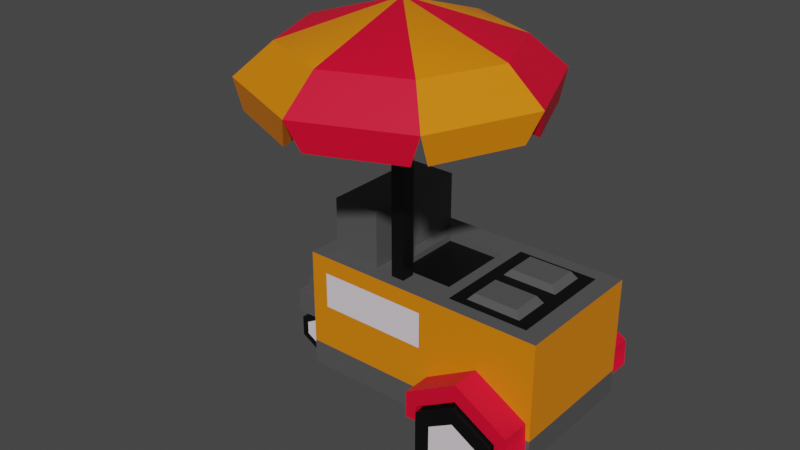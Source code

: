 # Source: hotdog.blend  (saved by Blender 3.6.11; exported with 4.5.12 LTS)
import bpy
from mathutils import Matrix  # noqa: F401  (used for matrix-valued properties, if any)

bpy.ops.wm.read_factory_settings(use_empty=True)
scene = bpy.context.scene
scene.name = 'Scene'

# ---- materials (node trees are filled in below, after node groups)
mat_material_001 = bpy.data.materials.new('Material.001')
mat_material_001.use_transparent_shadow = False
mat_material_002 = bpy.data.materials.new('Material.002')
mat_material_002.use_transparent_shadow = False
mat_material_003 = bpy.data.materials.new('Material.003')
mat_material_003.use_transparent_shadow = False
mat_material_004 = bpy.data.materials.new('Material.004')
mat_material_004.use_transparent_shadow = False
mat_material_005 = bpy.data.materials.new('Material.005')
mat_material_005.use_transparent_shadow = False

# ---- material node trees
mat_material_001.use_nodes = True; mat_material_001.node_tree.nodes.clear()
_N = mat_material_001.node_tree.nodes; _L = mat_material_001.node_tree.links
n0 = _N.new('ShaderNodeBsdfPrincipled'); n0.name = 'Principled BSDF'; n0.location = (10, 300)
n0.distribution = 'GGX'
n0.subsurface_method = 'RANDOM_WALK_SKIN'
n0.inputs[0].default_value = (0.8, 0.2227, 0.0006263, 1.0)
n0.inputs[3].default_value = 1.45
n0.inputs[27].default_value = (0.0, 0.0, 0.0, 1.0)
n0.inputs[28].default_value = 1.0
n1 = _N.new('ShaderNodeOutputMaterial'); n1.name = 'Material Output'; n1.location = (300, 300)
_L.new(n0.outputs[0], n1.inputs[0])
n1.is_active_output = True
mat_material_002.use_nodes = True; mat_material_002.node_tree.nodes.clear()
_N = mat_material_002.node_tree.nodes; _L = mat_material_002.node_tree.links
n0 = _N.new('ShaderNodeBsdfPrincipled'); n0.name = 'Principled BSDF'; n0.location = (10, 300)
n0.distribution = 'GGX'
n0.subsurface_method = 'RANDOM_WALK_SKIN'
n0.inputs[0].default_value = (0.08714, 0.08714, 0.08714, 1.0)
n0.inputs[3].default_value = 1.45
n0.inputs[27].default_value = (0.0, 0.0, 0.0, 1.0)
n0.inputs[28].default_value = 1.0
n1 = _N.new('ShaderNodeOutputMaterial'); n1.name = 'Material Output'; n1.location = (300, 300)
_L.new(n0.outputs[0], n1.inputs[0])
n1.is_active_output = True
mat_material_003.use_nodes = True; mat_material_003.node_tree.nodes.clear()
_N = mat_material_003.node_tree.nodes; _L = mat_material_003.node_tree.links
n0 = _N.new('ShaderNodeBsdfPrincipled'); n0.name = 'Principled BSDF'; n0.location = (10, 300)
n0.distribution = 'GGX'
n0.subsurface_method = 'RANDOM_WALK_SKIN'
n0.inputs[0].default_value = (0.0, 0.0, 0.0, 1.0)
n0.inputs[3].default_value = 1.45
n0.inputs[27].default_value = (0.0, 0.0, 0.0, 1.0)
n0.inputs[28].default_value = 1.0
n1 = _N.new('ShaderNodeOutputMaterial'); n1.name = 'Material Output'; n1.location = (300, 300)
_L.new(n0.outputs[0], n1.inputs[0])
n1.is_active_output = True
mat_material_004.use_nodes = True; mat_material_004.node_tree.nodes.clear()
_N = mat_material_004.node_tree.nodes; _L = mat_material_004.node_tree.links
n0 = _N.new('ShaderNodeBsdfPrincipled'); n0.name = 'Principled BSDF'; n0.location = (10, 300)
n0.distribution = 'GGX'
n0.subsurface_method = 'RANDOM_WALK_SKIN'
n0.inputs[0].default_value = (0.8, 0.7334, 0.783, 1.0)
n0.inputs[3].default_value = 1.45
n0.inputs[27].default_value = (0.0, 0.0, 0.0, 1.0)
n0.inputs[28].default_value = 1.0
n1 = _N.new('ShaderNodeOutputMaterial'); n1.name = 'Material Output'; n1.location = (300, 300)
_L.new(n0.outputs[0], n1.inputs[0])
n1.is_active_output = True
mat_material_005.use_nodes = True; mat_material_005.node_tree.nodes.clear()
_N = mat_material_005.node_tree.nodes; _L = mat_material_005.node_tree.links
n0 = _N.new('ShaderNodeBsdfPrincipled'); n0.name = 'Principled BSDF'; n0.location = (10, 300)
n0.distribution = 'GGX'
n0.subsurface_method = 'RANDOM_WALK_SKIN'
n0.inputs[0].default_value = (0.8, 0.0, 0.02815, 1.0)
n0.inputs[3].default_value = 1.45
n0.inputs[27].default_value = (0.0, 0.0, 0.0, 1.0)
n0.inputs[28].default_value = 1.0
n1 = _N.new('ShaderNodeOutputMaterial'); n1.name = 'Material Output'; n1.location = (300, 300)
_L.new(n0.outputs[0], n1.inputs[0])
n1.is_active_output = True

# ---- world
world_world = bpy.data.worlds.new('World'); scene.world = world_world
world_world.use_nodes = True; world_world.node_tree.nodes.clear()
_N = world_world.node_tree.nodes; _L = world_world.node_tree.links
n0 = _N.new('ShaderNodeOutputWorld'); n0.name = 'World Output'; n0.location = (300, 300)
n1 = _N.new('ShaderNodeBackground'); n1.name = 'Background'; n1.location = (10, 300)
n1.inputs[0].default_value = (0.05088, 0.05088, 0.05088, 1.0)
_L.new(n1.outputs[0], n0.inputs[0])
n0.is_active_output = True
world_world.color = (0.05088, 0.05088, 0.05088)
world_world.use_sun_shadow = False
world_world.sun_shadow_jitter_overblur = 0.0

# ---- meshes
me_mesh = bpy.data.meshes.new('Mesh')
me_mesh.from_pydata([(0.3774, 33.19, 11.65), (3.151, 33.19, 11.65), (0.3774, 81.79, 11.65), (3.151, 81.79, 11.65), (0.3774, 81.79, 8.881), (3.151, 81.79, 8.881), (0.3774, 33.19, 8.881), (3.151, 33.19, 8.881), (21.73, 72.43, -9.703), (1.764, 72.43, -17.98), (-18.21, 72.43, -9.703), (-26.48, 72.43, 10.27), (-18.21, 72.43, 30.24), (1.764, 72.43, 38.51), (21.73, 72.43, 30.24), (30.01, 72.43, 10.27), (16.74, 78.51, -4.703), (1.764, 78.51, -10.9), (-13.21, 78.51, -4.703), (-19.41, 78.51, 10.27), (-13.21, 78.51, 25.24), (1.764, 78.51, 31.44), (16.74, 78.51, 25.24), (22.94, 78.51, 10.27), (1.764, 81.56, 10.27), (1.764, 85.38, 10.27), (-13.36, 72.43, -4.853), (1.764, 72.43, -11.12), (16.89, 72.43, -4.853), (23.15, 72.43, 10.27), (16.89, 72.43, 25.39), (1.764, 72.43, 31.65), (-13.36, 72.43, 25.39), (-19.62, 72.43, 10.27), (19.74, 66.9, -9.531), (3.761, 66.9, -16.15), (16.48, 66.9, -7.139), (4.708, 66.9, -12.02), (28.18, 66.9, 8.271), (21.56, 66.9, -7.706), (24.05, 66.9, 7.325), (19.17, 66.9, -4.448), (21.56, 66.9, 28.24), (28.18, 66.9, 12.27), (19.17, 66.9, 24.98), (24.05, 66.9, 13.21), (3.761, 66.9, 36.69), (19.74, 66.9, 30.07), (4.708, 66.9, 32.55), (16.48, 66.9, 27.67), (-16.21, 66.9, 30.07), (-0.2327, 66.9, 36.69), (-12.95, 66.9, 27.67), (-1.179, 66.9, 32.55), (-24.65, 66.9, 12.27), (-18.04, 66.9, 28.24), (-20.52, 66.9, 13.21), (-15.64, 66.9, 24.98), (-18.04, 66.9, -7.706), (-24.65, 66.9, 8.271), (-15.64, 66.9, -4.448), (-20.52, 66.9, 7.325), (-0.2327, 66.9, -16.15), (-16.21, 66.9, -9.531), (-1.179, 66.9, -12.02), (-12.95, 66.9, -7.139), (-17.22, 8.303, 14.18), (33.51, 8.303, 14.18), (-17.22, 33.19, 14.18), (33.51, 33.19, 14.18), (-17.22, 33.19, -14.18), (33.51, 33.19, -14.18), (-17.22, 8.303, -14.18), (33.51, 8.303, -14.18), (-17.22, 13.4, -14.18), (-17.22, 13.4, 14.18), (-23.33, 8.303, -2.359), (-23.33, 8.303, 2.361), (-23.33, 13.4, 2.361), (-23.33, 13.4, -2.359), (-33.51, 8.303, -2.359), (-33.51, 8.303, 2.361), (-33.51, 13.4, 2.361), (-33.51, 13.4, -2.359), (-28.02, 13.4, -1.597), (-31.1, 13.4, -1.597), (-31.1, 13.4, 1.599), (-28.02, 13.4, 1.599), (-28.02, 17.08, -1.597), (-31.1, 17.08, -1.597), (-31.1, 17.08, 1.599), (-28.02, 17.08, 1.599), (33.51, 13.4, 14.18), (33.51, 13.4, -14.18), (-13.39, 33.19, -11.26), (29.69, 33.19, -11.26), (-13.39, 33.19, 11.26), (29.69, 33.19, 11.26), (13.23, 33.19, 14.18), (13.23, 33.19, 11.26), (13.23, 33.19, -11.26), (13.23, 33.19, -14.18), (13.23, 13.4, -14.18), (13.23, 8.303, -14.18), (13.23, 8.303, 14.18), (13.23, 13.4, 14.18), (-3.578, 33.19, 11.26), (-3.578, 33.19, -11.26), (-13.39, 44.71, -11.26), (-3.578, 44.71, -11.26), (-13.39, 44.71, 11.26), (-3.578, 44.71, 11.26), (-1.216, 33.19, -8.091), (10.87, 33.19, -8.091), (-1.216, 33.19, 8.093), (10.87, 33.19, 8.093), (13.23, 33.19, 0.001404), (29.69, 33.19, 0.001404), (15.88, 33.19, 1.817), (27.03, 33.19, 1.817), (15.88, 33.19, 9.441), (27.03, 33.19, 9.441), (15.88, 33.19, -9.439), (27.03, 33.19, -9.439), (15.88, 33.19, -1.815), (27.03, 33.19, -1.815), (17.05, 34.53, -8.739), (25.87, 34.53, -8.739), (17.05, 34.53, -2.514), (25.87, 34.53, -2.514), (17.05, 34.53, 2.517), (25.87, 34.53, 2.517), (17.05, 34.53, 8.742), (25.87, 34.53, 8.742), (-1.216, 31.94, -8.091), (10.87, 31.94, -8.091), (-1.216, 31.94, 8.093), (10.87, 31.94, 8.093), (-13.79, 22.34, 14.18), (-13.79, 29.73, 14.18), (8.847, 22.34, 14.18), (8.847, 29.73, 14.18), (-33.46, 6.289, -1.596), (-33.46, 1.788, -1.596), (-29.56, -0.4625, -1.596), (-25.66, 1.788, -1.596), (-25.66, 6.289, -1.596), (-29.56, 8.539, -1.596), (-33.46, 6.289, 1.599), (-33.46, 1.788, 1.599), (-29.56, -0.4625, 1.599), (-25.66, 1.788, 1.599), (-25.66, 6.289, 1.599), (-29.56, 8.539, 1.599), (-32.0, 5.446, -1.596), (-32.0, 2.631, -1.596), (-29.56, 4.038, -1.596), (-29.56, 1.223, -1.596), (-27.12, 2.631, -1.596), (-27.12, 5.446, -1.596), (-29.56, 6.853, -1.596), (-32.0, 5.446, 1.599), (-32.0, 2.631, 1.599), (-29.56, 4.038, 1.599), (-29.56, 1.223, 1.599), (-27.12, 2.631, 1.599), (-27.12, 5.446, 1.599), (-29.56, 6.853, 1.599), (13.54, 14.07, 14.18), (13.54, 4.69, 14.18), (21.66, 0.0, 14.18), (29.78, 4.69, 14.18), (29.78, 14.07, 14.18), (21.66, 18.76, 14.18), (13.54, 14.07, 20.84), (13.54, 4.69, 20.84), (21.66, 0.0, 20.84), (29.78, 4.69, 20.84), (29.78, 14.07, 20.84), (21.66, 18.76, 20.84), (16.58, 12.31, 14.18), (16.58, 6.447, 14.18), (21.66, 9.38, 14.18), (21.66, 3.514, 14.18), (26.74, 6.447, 14.18), (26.74, 12.31, 14.18), (21.66, 15.25, 14.18), (16.58, 12.31, 20.84), (16.58, 6.447, 20.84), (21.66, 9.38, 20.84), (21.66, 3.514, 20.84), (26.74, 6.447, 20.84), (26.74, 12.31, 20.84), (21.66, 15.25, 20.84), (32.79, 11.48, 13.46), (21.66, 23.16, 13.46), (32.79, 11.48, 20.12), (21.66, 23.16, 20.12), (30.24, 11.48, 20.12), (21.66, 19.65, 20.12), (21.66, 19.65, 13.46), (30.24, 11.48, 13.46), (30.24, 14.68, 13.46), (30.24, 14.68, 20.12), (32.52, 16.88, 20.12), (32.52, 16.88, 13.46), (10.8, 11.48, 13.46), (10.8, 11.48, 20.12), (13.08, 11.48, 20.12), (13.08, 11.48, 13.46), (13.08, 14.68, 13.46), (13.08, 14.68, 20.12), (10.8, 16.88, 20.12), (10.8, 16.88, 13.46), (32.79, 11.48, -13.46), (21.66, 23.16, -13.46), (32.79, 11.48, -20.12), (21.66, 23.16, -20.12), (30.24, 11.48, -20.12), (21.66, 19.65, -20.12), (21.66, 19.65, -13.46), (30.24, 11.48, -13.46), (30.24, 14.68, -13.46), (30.24, 14.68, -20.12), (32.52, 16.88, -20.12), (32.52, 16.88, -13.46), (10.8, 11.48, -13.46), (10.8, 11.48, -20.12), (13.08, 11.48, -20.12), (13.08, 11.48, -13.46), (13.08, 14.68, -13.46), (13.08, 14.68, -20.12), (10.8, 16.88, -20.12), (10.8, 16.88, -13.46), (13.54, 14.07, -14.18), (13.54, 4.69, -14.18), (21.66, 0.0, -14.18), (29.78, 4.69, -14.18), (29.78, 14.07, -14.18), (21.66, 18.76, -14.18), (13.54, 14.07, -20.84), (13.54, 4.69, -20.84), (21.66, 0.0, -20.84), (29.78, 4.69, -20.84), (29.78, 14.07, -20.84), (21.66, 18.76, -20.84), (16.58, 12.31, -14.18), (16.58, 6.447, -14.18), (21.66, 9.38, -14.18), (21.66, 3.514, -14.18), (26.74, 6.447, -14.18), (26.74, 12.31, -14.18), (21.66, 15.25, -14.18), (16.58, 12.31, -20.84), (16.58, 6.447, -20.84), (21.66, 9.38, -20.84), (21.66, 3.514, -20.84), (26.74, 6.447, -20.84), (26.74, 12.31, -20.84), (21.66, 15.25, -20.84)], [], [(0, 1, 3, 2), (4, 5, 7, 6), (1, 7, 5, 3), (6, 0, 2, 4), (8, 9, 17, 16), (9, 10, 18, 17), (10, 11, 19, 18), (11, 12, 20, 19), (12, 13, 21, 20), (13, 14, 22, 21), (14, 15, 23, 22), (15, 8, 16, 23), (26, 27, 24, 33), (32, 33, 24, 31), (30, 31, 24, 29), (28, 29, 24, 27), (16, 17, 25), (17, 18, 25), (18, 19, 25), (19, 20, 25), (20, 21, 25), (21, 22, 25), (22, 23, 25), (23, 16, 25), (63, 62, 64, 65), (35, 34, 36, 37), (39, 38, 40, 41), (43, 42, 44, 45), (47, 46, 48, 49), (51, 50, 52, 53), (55, 54, 56, 57), (59, 58, 60, 61), (9, 8, 34, 35), (8, 28, 36, 34), (28, 27, 37, 36), (27, 9, 35, 37), (8, 15, 38, 39), (15, 29, 40, 38), (29, 28, 41, 40), (28, 8, 39, 41), (15, 14, 42, 43), (14, 30, 44, 42), (30, 29, 45, 44), (29, 15, 43, 45), (14, 13, 46, 47), (13, 31, 48, 46), (31, 30, 49, 48), (30, 14, 47, 49), (13, 12, 50, 51), (12, 32, 52, 50), (32, 31, 53, 52), (31, 13, 51, 53), (12, 11, 54, 55), (11, 33, 56, 54), (33, 32, 57, 56), (32, 12, 55, 57), (11, 10, 58, 59), (10, 26, 60, 58), (26, 33, 61, 60), (33, 11, 59, 61), (10, 9, 62, 63), (9, 27, 64, 62), (27, 26, 65, 64), (26, 10, 63, 65), (139, 138, 140, 141), (109, 108, 110, 111), (74, 70, 101, 102), (66, 72, 103, 104), (92, 93, 71, 69), (70, 74, 75, 68), (82, 83, 80, 81), (76, 72, 66, 77), (66, 75, 78, 77), (74, 79, 78, 75), (74, 72, 76, 79), (80, 76, 77, 81), (77, 78, 82, 81), (88, 89, 90, 91), (79, 76, 80, 83), (79, 83, 85, 84), (83, 82, 86, 85), (82, 78, 87, 86), (78, 79, 84, 87), (84, 85, 89, 88), (85, 86, 90, 89), (86, 87, 91, 90), (87, 84, 88, 91), (75, 66, 104, 105), (73, 93, 92, 67), (72, 74, 102, 103), (70, 94, 107, 100, 101), (70, 68, 96, 94), (106, 98, 99), (117, 71, 95), (98, 69, 97, 99), (127, 126, 128, 129), (71, 101, 100, 95), (102, 101, 71, 93), (103, 102, 93, 73), (104, 103, 73, 67), (105, 104, 67, 92), (98, 105, 92, 69), (135, 134, 136, 137), (107, 94, 108, 109), (94, 96, 110, 108), (96, 106, 111, 110), (106, 107, 109, 111), (100, 107, 112, 113), (107, 106, 114, 112), (106, 99, 115, 114), (115, 116, 113), (131, 130, 132, 133), (117, 116, 118, 119), (116, 99, 120, 118), (99, 97, 121, 120), (97, 117, 119, 121), (95, 100, 122, 123), (100, 116, 124, 122), (116, 117, 125, 124), (117, 95, 123, 125), (123, 122, 126, 127), (122, 124, 128, 126), (124, 125, 129, 128), (125, 123, 127, 129), (119, 118, 130, 131), (118, 120, 132, 130), (120, 121, 133, 132), (121, 119, 131, 133), (113, 112, 134, 135), (112, 114, 136, 134), (114, 115, 137, 136), (115, 113, 135, 137), (99, 116, 115), (113, 116, 100), (69, 117, 97), (69, 71, 117), (138, 75, 105, 140), (68, 75, 138, 139), (105, 98, 141, 140), (139, 141, 98, 68), (106, 96, 68), (106, 68, 98), (142, 143, 149, 148), (143, 144, 150, 149), (144, 145, 151, 150), (145, 146, 152, 151), (146, 147, 153, 152), (147, 142, 148, 153), (155, 154, 156), (157, 155, 156), (158, 157, 156), (159, 158, 156), (160, 159, 156), (154, 160, 156), (161, 162, 163), (162, 164, 163), (164, 165, 163), (165, 166, 163), (166, 167, 163), (167, 161, 163), (143, 142, 154, 155), (144, 143, 155, 157), (145, 144, 157, 158), (146, 145, 158, 159), (147, 146, 159, 160), (142, 147, 160, 154), (148, 149, 162, 161), (149, 150, 164, 162), (150, 151, 165, 164), (151, 152, 166, 165), (152, 153, 167, 166), (153, 148, 161, 167), (168, 169, 175, 174), (169, 170, 176, 175), (170, 171, 177, 176), (171, 172, 178, 177), (172, 173, 179, 178), (173, 168, 174, 179), (181, 180, 182), (183, 181, 182), (184, 183, 182), (185, 184, 182), (186, 185, 182), (180, 186, 182), (187, 188, 189), (188, 190, 189), (190, 191, 189), (191, 192, 189), (192, 193, 189), (193, 187, 189), (169, 168, 180, 181), (170, 169, 181, 183), (171, 170, 183, 184), (172, 171, 184, 185), (173, 172, 185, 186), (168, 173, 186, 180), (174, 175, 188, 187), (175, 176, 190, 188), (176, 177, 191, 190), (177, 178, 192, 191), (178, 179, 193, 192), (179, 174, 187, 193), (205, 204, 196, 194), (204, 203, 198, 196), (203, 202, 201, 198), (196, 198, 201, 194), (203, 199, 200, 202), (197, 199, 203, 204), (195, 197, 204, 205), (213, 206, 207, 212), (212, 207, 208, 211), (211, 208, 209, 210), (207, 206, 209, 208), (211, 210, 200, 199), (197, 212, 211, 199), (195, 213, 212, 197), (225, 214, 216, 224), (224, 216, 218, 223), (223, 218, 221, 222), (216, 214, 221, 218), (223, 222, 220, 219), (217, 224, 223, 219), (215, 225, 224, 217), (233, 232, 227, 226), (232, 231, 228, 227), (231, 230, 229, 228), (227, 228, 229, 226), (231, 219, 220, 230), (217, 219, 231, 232), (215, 217, 232, 233), (234, 240, 241, 235), (235, 241, 242, 236), (236, 242, 243, 237), (237, 243, 244, 238), (238, 244, 245, 239), (239, 245, 240, 234), (247, 248, 246), (249, 248, 247), (250, 248, 249), (251, 248, 250), (252, 248, 251), (246, 248, 252), (253, 255, 254), (254, 255, 256), (256, 255, 257), (257, 255, 258), (258, 255, 259), (259, 255, 253), (235, 247, 246, 234), (236, 249, 247, 235), (237, 250, 249, 236), (238, 251, 250, 237), (239, 252, 251, 238), (234, 246, 252, 239), (240, 253, 254, 241), (241, 254, 256, 242), (242, 256, 257, 243), (243, 257, 258, 244), (244, 258, 259, 245), (245, 259, 253, 240)])
me_mesh.polygons.foreach_set('use_smooth', [True] * 260)
me_mesh.polygons.foreach_set('material_index', [2, 2, 2, 2, 0, 4, 0, 4, 0, 4, 0, 4, 2, 2, 2, 2, 0, 4, 0, 4, 0, 4, 0, 4, 4, 0, 4, 0, 4, 0, 4, 0, 0, 0, 0, 0, 4, 4, 4, 4, 0, 0, 0, 0, 4, 4, 4, 4, 0, 0, 0, 0, 4, 4, 4, 4, 0, 0, 0, 0, 4, 4, 4, 4, 3, 1, 0, 1, 0, 0, 1, 1, 1, 1, 1, 1, 1, 1, 1, 1, 1, 1, 1, 1, 1, 1, 1, 1, 1, 1, 1, 1, 1, 1, 1, 1, 1, 0, 1, 1, 1, 0, 2, 1, 1, 1, 1, 1, 1, 1, 1, 1, 2, 2, 2, 2, 2, 2, 2, 2, 1, 1, 1, 1, 1, 1, 1, 1, 1, 1, 1, 1, 1, 1, 1, 1, 0, 0, 0, 0, 1, 1, 2, 2, 2, 2, 2, 2, 3, 3, 3, 3, 3, 3, 3, 3, 3, 3, 3, 3, 2, 2, 2, 2, 2, 2, 2, 2, 2, 2, 2, 2, 2, 2, 2, 2, 2, 2, 2, 2, 2, 2, 2, 2, 3, 3, 3, 3, 3, 3, 2, 2, 2, 2, 2, 2, 2, 2, 2, 2, 2, 2, 4, 4, 4, 4, 4, 4, 4, 4, 4, 4, 4, 4, 4, 4, 4, 4, 4, 4, 4, 4, 4, 4, 4, 4, 4, 4, 4, 4, 2, 2, 2, 2, 2, 2, 2, 2, 2, 2, 2, 2, 3, 3, 3, 3, 3, 3, 2, 2, 2, 2, 2, 2, 2, 2, 2, 2, 2, 2])
_k = set([(0, 2), (1, 3), (4, 6), (5, 7), (8, 9), (8, 15), (8, 16), (8, 28), (8, 34), (8, 39), (9, 10), (9, 17), (9, 27), (9, 35), (9, 62), (10, 11), (10, 18), (10, 26), (10, 58), (10, 63), (11, 12), (11, 19), (11, 33), (11, 54), (11, 59), (12, 13), (12, 20), (12, 32), (12, 50), (12, 55), (13, 14), (13, 21), (13, 31), (13, 46), (13, 51), (14, 15), (14, 22), (14, 30), (14, 42), (14, 47), (15, 23), (15, 29), (15, 38), (15, 43), (16, 17), (16, 23), (17, 18), (18, 19), (19, 20), (20, 21), (21, 22), (22, 23), (26, 27), (26, 33), (26, 60), (26, 65), (27, 28), (27, 37), (27, 64), (28, 29), (28, 36), (28, 41), (29, 30), (29, 40), (29, 45), (30, 31), (30, 44), (30, 49), (31, 32), (31, 48), (31, 53), (32, 33), (32, 52), (32, 57), (33, 56), (33, 61), (34, 35), (34, 36), (35, 37), (36, 37), (38, 39), (38, 40), (39, 41), (40, 41), (42, 43), (42, 44), (43, 45), (44, 45), (46, 47), (46, 48), (47, 49), (48, 49), (50, 51), (50, 52), (51, 53), (52, 53), (54, 55), (54, 56), (55, 57), (56, 57), (58, 59), (58, 60), (59, 61), (60, 61), (62, 63), (62, 64), (63, 65), (64, 65), (66, 75), (66, 77), (66, 104), (67, 73), (67, 92), (67, 104), (68, 70), (68, 75), (68, 98), (69, 71), (69, 92), (69, 98), (70, 74), (70, 101), (71, 93), (71, 101), (72, 74), (72, 76), (72, 103), (73, 93), (73, 103), (74, 75), (74, 79), (75, 78), (76, 79), (76, 80), (77, 78), (77, 81), (78, 82), (79, 83), (80, 81), (80, 83), (81, 82), (82, 83), (84, 85), (84, 87), (84, 88), (85, 86), (85, 89), (86, 87), (86, 90), (87, 91), (88, 89), (88, 91), (89, 90), (90, 91), (94, 96), (94, 107), (94, 108), (96, 106), (96, 110), (106, 107), (106, 111), (107, 109), (108, 109), (108, 110), (109, 111), (110, 111), (112, 113), (112, 114), (112, 134), (113, 115), (113, 135), (114, 115), (114, 136), (115, 137), (118, 119), (118, 120), (118, 130), (119, 121), (119, 131), (120, 121), (120, 132), (121, 133), (122, 123), (122, 124), (122, 126), (123, 125), (123, 127), (124, 125), (124, 128), (125, 129), (126, 127), (126, 128), (127, 129), (128, 129), (130, 131), (130, 132), (131, 133), (132, 133), (134, 135), (134, 136), (135, 137), (136, 137), (142, 143), (142, 147), (142, 148), (143, 144), (143, 149), (144, 145), (144, 150), (145, 146), (145, 151), (146, 147), (146, 152), (147, 153), (148, 149), (148, 153), (149, 150), (150, 151), (151, 152), (152, 153), (168, 169), (168, 173), (168, 174), (169, 170), (169, 175), (170, 171), (170, 176), (171, 172), (171, 177), (172, 173), (172, 178), (173, 179), (174, 175), (174, 179), (175, 176), (176, 177), (177, 178), (178, 179), (194, 196), (195, 197), (196, 198), (196, 204), (197, 204), (197, 212), (198, 201), (198, 203), (199, 200), (199, 203), (199, 211), (202, 203), (204, 205), (206, 207), (207, 208), (207, 212), (208, 209), (208, 211), (210, 211), (212, 213), (214, 216), (215, 217), (216, 218), (216, 224), (217, 224), (217, 232), (218, 221), (218, 223), (219, 220), (219, 223), (219, 231), (222, 223), (224, 225), (226, 227), (227, 228), (227, 232), (228, 229), (228, 231), (230, 231), (232, 233), (234, 235), (234, 239), (234, 240), (235, 236), (235, 241), (236, 237), (236, 242), (237, 238), (237, 243), (238, 239), (238, 244), (239, 245), (240, 241), (240, 245), (241, 242), (242, 243), (243, 244), (244, 245)])
me_mesh.attributes.new('sharp_edge', 'BOOLEAN', 'EDGE').data.foreach_set('value', [ (min(e.vertices), max(e.vertices)) in _k for e in me_mesh.edges])
_uv = me_mesh.uv_layers.new(name='map1')
_uv.uv.foreach_set('vector', [0.2011, 0.1489, 0.2013, 0.1489, 0.2013, 0.1492, 0.2011, 0.1492, 0.2011, 0.1494, 0.2013, 0.1494, 0.2013, 0.1496, 0.2011, 0.1496, 0.2013, 0.1489, 0.2015, 0.1489, 0.2015, 0.1492, 0.2013, 0.1492, 0.2009, 0.1489, 0.2011, 0.1489, 0.2011, 0.1492, 0.2009, 0.1492, 0.3893, 0.9521, 0.3893, 0.9521, 0.3893, 0.9521, 0.3893, 0.9521, 0.2466, 0.4061, 0.2466, 0.4061, 0.2466, 0.4061, 0.2466, 0.4061, 0.3893, 0.9521, 0.3893, 0.9521, 0.3893, 0.9521, 0.3893, 0.9521, 0.2466, 0.4061, 0.2466, 0.4061, 0.2466, 0.4061, 0.2466, 0.4061, 0.3893, 0.9521, 0.3893, 0.9521, 0.3893, 0.9521, 0.3893, 0.9521, 0.2466, 0.4061, 0.2466, 0.4061, 0.2466, 0.4061, 0.2466, 0.4061, 0.3893, 0.9521, 0.3893, 0.9521, 0.3893, 0.9521, 0.3893, 0.9521, 0.2466, 0.4061, 0.2466, 0.4061, 0.2466, 0.4061, 0.2466, 0.4061, 0.1446, 0.1078, 0.1446, 0.1078, 0.1446, 0.1078, 0.1446, 0.1078, 0.1446, 0.1078, 0.1446, 0.1078, 0.1446, 0.1078, 0.1446, 0.1078, 0.1446, 0.1078, 0.1446, 0.1078, 0.1446, 0.1078, 0.1446, 0.1078, 0.1446, 0.1078, 0.1446, 0.1078, 0.1446, 0.1078, 0.1446, 0.1078, 0.3893, 0.9521, 0.3893, 0.9521, 0.3893, 0.9521, 0.2466, 0.4061, 0.2466, 0.4061, 0.2466, 0.4061, 0.3893, 0.9521, 0.3893, 0.9521, 0.3893, 0.9521, 0.2466, 0.4061, 0.2466, 0.4061, 0.2466, 0.4061, 0.3893, 0.9521, 0.3893, 0.9521, 0.3893, 0.9521, 0.2466, 0.4061, 0.2466, 0.4061, 0.2466, 0.4061, 0.3893, 0.9521, 0.3893, 0.9521, 0.3893, 0.9521, 0.2466, 0.4061, 0.2466, 0.4061, 0.2466, 0.4061, 0.2466, 0.4061, 0.2466, 0.4061, 0.2466, 0.4061, 0.2466, 0.4061, 0.3893, 0.9521, 0.3893, 0.9521, 0.3893, 0.9521, 0.3893, 0.9521, 0.2466, 0.4061, 0.2466, 0.4061, 0.2466, 0.4061, 0.2466, 0.4061, 0.3893, 0.9521, 0.3893, 0.9521, 0.3893, 0.9521, 0.3893, 0.9521, 0.2466, 0.4061, 0.2466, 0.4061, 0.2466, 0.4061, 0.2466, 0.4061, 0.3893, 0.9521, 0.3893, 0.9521, 0.3893, 0.9521, 0.3893, 0.9521, 0.2466, 0.4061, 0.2466, 0.4061, 0.2466, 0.4061, 0.2466, 0.4061, 0.3893, 0.9521, 0.3893, 0.9521, 0.3893, 0.9521, 0.3893, 0.9521, 0.3893, 0.9521, 0.3893, 0.9521, 0.3893, 0.9521, 0.3893, 0.9521, 0.3893, 0.9521, 0.3893, 0.9521, 0.3893, 0.9521, 0.3893, 0.9521, 0.3893, 0.9521, 0.3893, 0.9521, 0.3893, 0.9521, 0.3893, 0.9521, 0.3893, 0.9521, 0.3893, 0.9521, 0.3893, 0.9521, 0.3893, 0.9521, 0.2466, 0.4061, 0.2466, 0.4061, 0.2466, 0.4061, 0.2466, 0.4061, 0.2466, 0.4061, 0.2466, 0.4061, 0.2466, 0.4061, 0.2466, 0.4061, 0.2466, 0.4061, 0.2466, 0.4061, 0.2466, 0.4061, 0.2466, 0.4061, 0.2466, 0.4061, 0.2466, 0.4061, 0.2466, 0.4061, 0.2466, 0.4061, 0.3893, 0.9521, 0.3893, 0.9521, 0.3893, 0.9521, 0.3893, 0.9521, 0.3893, 0.9521, 0.3893, 0.9521, 0.3893, 0.9521, 0.3893, 0.9521, 0.3893, 0.9521, 0.3893, 0.9521, 0.3893, 0.9521, 0.3893, 0.9521, 0.3893, 0.9521, 0.3893, 0.9521, 0.3893, 0.9521, 0.3893, 0.9521, 0.2466, 0.4061, 0.2466, 0.4061, 0.2466, 0.4061, 0.2466, 0.4061, 0.2466, 0.4061, 0.2466, 0.4061, 0.2466, 0.4061, 0.2466, 0.4061, 0.2466, 0.4061, 0.2466, 0.4061, 0.2466, 0.4061, 0.2466, 0.4061, 0.2466, 0.4061, 0.2466, 0.4061, 0.2466, 0.4061, 0.2466, 0.4061, 0.3893, 0.9521, 0.3893, 0.9521, 0.3893, 0.9521, 0.3893, 0.9521, 0.3893, 0.9521, 0.3893, 0.9521, 0.3893, 0.9521, 0.3893, 0.9521, 0.3893, 0.9521, 0.3893, 0.9521, 0.3893, 0.9521, 0.3893, 0.9521, 0.3893, 0.9521, 0.3893, 0.9521, 0.3893, 0.9521, 0.3893, 0.9521, 0.2466, 0.4061, 0.2466, 0.4061, 0.2466, 0.4061, 0.2466, 0.4061, 0.2466, 0.4061, 0.2466, 0.4061, 0.2466, 0.4061, 0.2466, 0.4061, 0.2466, 0.4061, 0.2466, 0.4061, 0.2466, 0.4061, 0.2466, 0.4061, 0.2466, 0.4061, 0.2466, 0.4061, 0.2466, 0.4061, 0.2466, 0.4061, 0.3893, 0.9521, 0.3893, 0.9521, 0.3893, 0.9521, 0.3893, 0.9521, 0.3893, 0.9521, 0.3893, 0.9521, 0.3893, 0.9521, 0.3893, 0.9521, 0.3893, 0.9521, 0.3893, 0.9521, 0.3893, 0.9521, 0.3893, 0.9521, 0.3893, 0.9521, 0.3893, 0.9521, 0.3893, 0.9521, 0.3893, 0.9521, 0.2466, 0.4061, 0.2466, 0.4061, 0.2466, 0.4061, 0.2466, 0.4061, 0.2466, 0.4061, 0.2466, 0.4061, 0.2466, 0.4061, 0.2466, 0.4061, 0.2466, 0.4061, 0.2466, 0.4061, 0.2466, 0.4061, 0.2466, 0.4061, 0.2466, 0.4061, 0.2466, 0.4061, 0.2466, 0.4061, 0.2466, 0.4061, 0.2385, 0.1976, 0.2385, 0.1976, 0.2385, 0.1976, 0.2385, 0.1976, 0.162, 0.1953, 0.162, 0.1953, 0.162, 0.1953, 0.162, 0.1953, 0.3884, 0.952, 0.3884, 0.952, 0.3884, 0.952, 0.3884, 0.952, 0.162, 0.1938, 0.162, 0.1938, 0.162, 0.1938, 0.162, 0.1938, 0.3884, 0.952, 0.3884, 0.952, 0.3884, 0.952, 0.3884, 0.952, 0.3884, 0.952, 0.3884, 0.952, 0.3884, 0.952, 0.3884, 0.952, 0.162, 0.1938, 0.162, 0.1938, 0.162, 0.1938, 0.162, 0.1938, 0.162, 0.1938, 0.162, 0.1938, 0.162, 0.1938, 0.162, 0.1938, 0.162, 0.1938, 0.162, 0.1938, 0.162, 0.1938, 0.162, 0.1938, 0.162, 0.1938, 0.162, 0.1938, 0.162, 0.1938, 0.162, 0.1938, 0.162, 0.1938, 0.162, 0.1938, 0.162, 0.1938, 0.162, 0.1938, 0.162, 0.1938, 0.162, 0.1938, 0.162, 0.1938, 0.162, 0.1938, 0.162, 0.1938, 0.162, 0.1938, 0.162, 0.1938, 0.162, 0.1938, 0.162, 0.1938, 0.162, 0.1938, 0.162, 0.1938, 0.162, 0.1938, 0.162, 0.1938, 0.162, 0.1938, 0.162, 0.1938, 0.162, 0.1938, 0.162, 0.1938, 0.162, 0.1938, 0.162, 0.1938, 0.162, 0.1938, 0.162, 0.1938, 0.162, 0.1938, 0.162, 0.1938, 0.162, 0.1938, 0.162, 0.1938, 0.162, 0.1938, 0.162, 0.1938, 0.162, 0.1938, 0.162, 0.1938, 0.162, 0.1938, 0.162, 0.1938, 0.162, 0.1938, 0.162, 0.1938, 0.162, 0.1938, 0.162, 0.1938, 0.162, 0.1938, 0.162, 0.1938, 0.162, 0.1938, 0.162, 0.1938, 0.162, 0.1938, 0.162, 0.1938, 0.162, 0.1938, 0.162, 0.1938, 0.162, 0.1938, 0.162, 0.1938, 0.162, 0.1938, 0.162, 0.1938, 0.162, 0.1938, 0.162, 0.1938, 0.162, 0.1938, 0.162, 0.1938, 0.162, 0.1938, 0.162, 0.1938, 0.162, 0.1938, 0.162, 0.1938, 0.162, 0.1938, 0.162, 0.1938, 0.162, 0.1938, 0.162, 0.1938, 0.162, 0.1938, 0.162, 0.1953, 0.162, 0.1953, 0.162, 0.1953, 0.162, 0.1953, 0.162, 0.1953, 0.162, 0.1953, 0.162, 0.1953, 0.162, 0.1953, 0.162, 0.1953, 0.162, 0.1953, 0.162, 0.1953, 0.162, 0.1953, 0.162, 0.1953, 0.162, 0.1953, 0.162, 0.1953, 0.162, 0.1953, 0.162, 0.1953, 0.162, 0.1953, 0.162, 0.1953, 0.162, 0.1953, 0.162, 0.1953, 0.162, 0.1953, 0.162, 0.1953, 0.162, 0.1953, 0.162, 0.1953, 0.162, 0.1953, 0.162, 0.1953, 0.3884, 0.952, 0.3884, 0.952, 0.3884, 0.952, 0.3884, 0.952, 0.162, 0.1938, 0.162, 0.1938, 0.162, 0.1938, 0.162, 0.1938, 0.162, 0.1938, 0.162, 0.1938, 0.162, 0.1938, 0.162, 0.1938, 0.162, 0.1938, 0.162, 0.1938, 0.162, 0.1938, 0.162, 0.1938, 0.3884, 0.952, 0.3884, 0.952, 0.3884, 0.952, 0.3884, 0.952, 0.1446, 0.1522, 0.1446, 0.1522, 0.1446, 0.1522, 0.1446, 0.1522, 0.162, 0.1953, 0.162, 0.1953, 0.162, 0.1953, 0.162, 0.1953, 0.162, 0.1953, 0.162, 0.1953, 0.162, 0.1953, 0.162, 0.1953, 0.162, 0.1953, 0.162, 0.1953, 0.162, 0.1953, 0.162, 0.1953, 0.162, 0.1953, 0.162, 0.1953, 0.162, 0.1953, 0.162, 0.1953, 0.162, 0.1953, 0.162, 0.1953, 0.162, 0.1953, 0.162, 0.1953, 0.162, 0.1953, 0.162, 0.1953, 0.162, 0.1953, 0.162, 0.1953, 0.162, 0.1953, 0.162, 0.1953, 0.162, 0.1953, 0.162, 0.1953, 0.162, 0.1953, 0.162, 0.1953, 0.162, 0.1953, 0.162, 0.1953, 0.162, 0.1953, 0.162, 0.1953, 0.162, 0.1953, 0.2018, 0.06168, 0.2018, 0.06168, 0.2018, 0.06168, 0.2018, 0.06168, 0.2018, 0.06168, 0.2018, 0.06168, 0.2018, 0.06168, 0.2018, 0.06168, 0.2018, 0.06168, 0.2018, 0.06168, 0.2018, 0.06168, 0.2018, 0.06168, 0.2018, 0.06168, 0.2018, 0.06168, 0.2018, 0.06168, 0.2018, 0.06168, 0.2018, 0.06168, 0.2018, 0.06168, 0.2018, 0.06168, 0.2018, 0.06168, 0.2018, 0.06168, 0.2018, 0.06168, 0.2018, 0.06168, 0.2018, 0.06168, 0.2018, 0.06168, 0.2018, 0.06168, 0.2018, 0.06168, 0.2018, 0.06168, 0.2018, 0.06168, 0.2018, 0.06168, 0.2018, 0.06168, 0.2018, 0.06168, 0.162, 0.1953, 0.162, 0.1953, 0.162, 0.1953, 0.162, 0.1953, 0.162, 0.1953, 0.162, 0.1953, 0.162, 0.1953, 0.162, 0.1953, 0.162, 0.1953, 0.162, 0.1953, 0.162, 0.1953, 0.162, 0.1953, 0.162, 0.1953, 0.162, 0.1953, 0.162, 0.1953, 0.162, 0.1953, 0.162, 0.1953, 0.162, 0.1953, 0.162, 0.1953, 0.162, 0.1953, 0.162, 0.1953, 0.162, 0.1953, 0.162, 0.1953, 0.162, 0.1953, 0.162, 0.1953, 0.162, 0.1953, 0.162, 0.1953, 0.162, 0.1953, 0.162, 0.1953, 0.162, 0.1953, 0.162, 0.1953, 0.162, 0.1953, 0.162, 0.1953, 0.162, 0.1953, 0.162, 0.1953, 0.162, 0.1953, 0.162, 0.1953, 0.162, 0.1953, 0.162, 0.1953, 0.162, 0.1953, 0.162, 0.1953, 0.162, 0.1953, 0.162, 0.1953, 0.162, 0.1953, 0.162, 0.1953, 0.162, 0.1953, 0.162, 0.1953, 0.162, 0.1953, 0.162, 0.1953, 0.162, 0.1953, 0.162, 0.1953, 0.162, 0.1953, 0.162, 0.1953, 0.162, 0.1953, 0.162, 0.1953, 0.162, 0.1953, 0.162, 0.1953, 0.162, 0.1953, 0.162, 0.1953, 0.162, 0.1953, 0.3884, 0.952, 0.3884, 0.952, 0.3884, 0.952, 0.3884, 0.952, 0.3884, 0.952, 0.3884, 0.952, 0.3884, 0.952, 0.3884, 0.952, 0.3884, 0.952, 0.3884, 0.952, 0.3884, 0.952, 0.3884, 0.952, 0.3884, 0.952, 0.3884, 0.952, 0.3884, 0.952, 0.3884, 0.952, 0.162, 0.1953, 0.162, 0.1953, 0.162, 0.1953, 0.162, 0.1953, 0.162, 0.1953, 0.162, 0.1953, 0.1999, 0.0234, 0.1999, 0.0234, 0.1999, 0.0234, 0.1999, 0.0234, 0.1999, 0.0234, 0.1999, 0.0234, 0.1999, 0.0234, 0.1999, 0.0234, 0.1999, 0.0234, 0.1999, 0.0234, 0.1999, 0.0234, 0.1999, 0.0234, 0.1999, 0.0234, 0.1999, 0.0234, 0.1999, 0.0234, 0.1999, 0.0234, 0.1999, 0.0234, 0.1999, 0.0234, 0.1999, 0.0234, 0.1999, 0.0234, 0.1999, 0.0234, 0.1999, 0.0234, 0.1999, 0.0234, 0.1999, 0.0234, 0.2366, 0.2859, 0.2366, 0.2859, 0.2366, 0.2859, 0.2366, 0.2859, 0.2366, 0.2859, 0.2366, 0.2859, 0.2366, 0.2859, 0.2366, 0.2859, 0.2366, 0.2859, 0.2366, 0.2859, 0.2366, 0.2859, 0.2366, 0.2859, 0.2366, 0.2859, 0.2366, 0.2859, 0.2366, 0.2859, 0.2366, 0.2859, 0.2366, 0.2859, 0.2366, 0.2859, 0.2366, 0.2859, 0.2366, 0.2859, 0.2366, 0.2859, 0.2366, 0.2859, 0.2366, 0.2859, 0.2366, 0.2859, 0.2366, 0.2859, 0.2366, 0.2859, 0.2366, 0.2859, 0.2366, 0.2859, 0.2366, 0.2859, 0.2366, 0.2859, 0.2366, 0.2859, 0.2366, 0.2859, 0.2366, 0.2859, 0.2366, 0.2859, 0.2366, 0.2859, 0.2366, 0.2859, 0.1999, 0.0234, 0.1999, 0.0234, 0.1999, 0.0234, 0.1999, 0.0234, 0.1999, 0.0234, 0.1999, 0.0234, 0.1999, 0.0234, 0.1999, 0.0234, 0.1999, 0.0234, 0.1999, 0.0234, 0.1999, 0.0234, 0.1999, 0.0234, 0.1999, 0.0234, 0.1999, 0.0234, 0.1999, 0.0234, 0.1999, 0.0234, 0.1999, 0.0234, 0.1999, 0.0234, 0.1999, 0.0234, 0.1999, 0.0234, 0.1999, 0.0234, 0.1999, 0.0234, 0.1999, 0.0234, 0.1999, 0.0234, 0.1999, 0.0234, 0.1999, 0.0234, 0.1999, 0.0234, 0.1999, 0.0234, 0.1999, 0.0234, 0.1999, 0.0234, 0.1999, 0.0234, 0.1999, 0.0234, 0.1999, 0.0234, 0.1999, 0.0234, 0.1999, 0.0234, 0.1999, 0.0234, 0.1999, 0.0234, 0.1999, 0.0234, 0.1999, 0.0234, 0.1999, 0.0234, 0.1999, 0.0234, 0.1999, 0.0234, 0.1999, 0.0234, 0.1999, 0.0234, 0.1999, 0.0234, 0.1999, 0.0234, 0.1999, 0.0234, 0.1999, 0.0234, 0.1999, 0.0234, 0.1999, 0.0234, 0.1999, 0.0234, 0.1999, 0.0234, 0.1999, 0.0234, 0.1999, 0.0234, 0.1999, 0.0234, 0.1999, 0.0234, 0.1999, 0.0234, 0.1999, 0.0234, 0.1999, 0.0234, 0.1999, 0.0234, 0.1999, 0.0234, 0.1999, 0.0234, 0.1999, 0.0234, 0.1999, 0.0234, 0.1999, 0.0234, 0.1999, 0.0234, 0.1999, 0.0234, 0.1999, 0.0234, 0.1999, 0.0234, 0.1999, 0.0234, 0.1999, 0.0234, 0.1999, 0.0234, 0.2366, 0.2859, 0.2366, 0.2859, 0.2366, 0.2859, 0.2366, 0.2859, 0.2366, 0.2859, 0.2366, 0.2859, 0.2366, 0.2859, 0.2366, 0.2859, 0.2366, 0.2859, 0.2366, 0.2859, 0.2366, 0.2859, 0.2366, 0.2859, 0.2366, 0.2859, 0.2366, 0.2859, 0.2366, 0.2859, 0.2366, 0.2859, 0.2366, 0.2859, 0.2366, 0.2859, 0.2366, 0.2859, 0.2366, 0.2859, 0.2366, 0.2859, 0.2366, 0.2859, 0.2366, 0.2859, 0.2366, 0.2859, 0.2366, 0.2859, 0.2366, 0.2859, 0.2366, 0.2859, 0.2366, 0.2859, 0.2366, 0.2859, 0.2366, 0.2859, 0.2366, 0.2859, 0.2366, 0.2859, 0.2366, 0.2859, 0.2366, 0.2859, 0.2366, 0.2859, 0.2366, 0.2859, 0.1999, 0.0234, 0.1999, 0.0234, 0.1999, 0.0234, 0.1999, 0.0234, 0.1999, 0.0234, 0.1999, 0.0234, 0.1999, 0.0234, 0.1999, 0.0234, 0.1999, 0.0234, 0.1999, 0.0234, 0.1999, 0.0234, 0.1999, 0.0234, 0.1999, 0.0234, 0.1999, 0.0234, 0.1999, 0.0234, 0.1999, 0.0234, 0.1999, 0.0234, 0.1999, 0.0234, 0.1999, 0.0234, 0.1999, 0.0234, 0.1999, 0.0234, 0.1999, 0.0234, 0.1999, 0.0234, 0.1999, 0.0234, 0.1999, 0.0234, 0.1999, 0.0234, 0.1999, 0.0234, 0.1999, 0.0234, 0.1999, 0.0234, 0.1999, 0.0234, 0.1999, 0.0234, 0.1999, 0.0234, 0.1999, 0.0234, 0.1999, 0.0234, 0.1999, 0.0234, 0.1999, 0.0234, 0.1999, 0.0234, 0.1999, 0.0234, 0.1999, 0.0234, 0.1999, 0.0234, 0.1999, 0.0234, 0.1999, 0.0234, 0.1999, 0.0234, 0.1999, 0.0234, 0.1999, 0.0234, 0.1999, 0.0234, 0.1999, 0.0234, 0.1999, 0.0234, 0.2459, 0.4064, 0.2459, 0.4064, 0.2459, 0.4064, 0.2459, 0.4064, 0.2459, 0.4064, 0.2459, 0.4064, 0.2459, 0.4064, 0.2459, 0.4064, 0.2459, 0.4064, 0.2459, 0.4064, 0.2459, 0.4064, 0.2459, 0.4064, 0.2459, 0.4064, 0.2459, 0.4064, 0.2459, 0.4064, 0.2459, 0.4064, 0.2459, 0.4064, 0.2459, 0.4064, 0.2459, 0.4064, 0.2459, 0.4064, 0.2459, 0.4064, 0.2459, 0.4064, 0.2459, 0.4064, 0.2459, 0.4064, 0.2459, 0.4064, 0.2459, 0.4064, 0.2459, 0.4064, 0.2459, 0.4064, 0.2459, 0.4064, 0.2459, 0.4064, 0.2459, 0.4064, 0.2459, 0.4064, 0.2459, 0.4064, 0.2459, 0.4064, 0.2459, 0.4064, 0.2459, 0.4064, 0.2459, 0.4064, 0.2459, 0.4064, 0.2459, 0.4064, 0.2459, 0.4064, 0.2459, 0.4064, 0.2459, 0.4064, 0.2459, 0.4064, 0.2459, 0.4064, 0.2459, 0.4064, 0.2459, 0.4064, 0.2459, 0.4064, 0.2459, 0.4064, 0.2459, 0.4064, 0.2459, 0.4064, 0.2459, 0.4064, 0.2459, 0.4064, 0.2459, 0.4064, 0.2459, 0.4064, 0.2459, 0.4064, 0.2459, 0.4064, 0.2459, 0.4064, 0.2459, 0.4064, 0.2459, 0.4064, 0.2459, 0.4064, 0.2459, 0.4064, 0.2459, 0.4064, 0.2459, 0.4064, 0.2459, 0.4064, 0.2459, 0.4064, 0.2459, 0.4064, 0.2459, 0.4064, 0.2459, 0.4064, 0.2459, 0.4064, 0.2459, 0.4064, 0.2459, 0.4064, 0.2459, 0.4064, 0.2459, 0.4064, 0.2459, 0.4064, 0.2459, 0.4064, 0.2459, 0.4064, 0.2459, 0.4064, 0.2459, 0.4064, 0.2459, 0.4064, 0.2459, 0.4064, 0.2459, 0.4064, 0.2459, 0.4064, 0.2459, 0.4064, 0.2459, 0.4064, 0.2459, 0.4064, 0.2459, 0.4064, 0.2459, 0.4064, 0.2459, 0.4064, 0.2459, 0.4064, 0.2459, 0.4064, 0.2459, 0.4064, 0.2459, 0.4064, 0.2459, 0.4064, 0.2459, 0.4064, 0.2459, 0.4064, 0.2459, 0.4064, 0.2459, 0.4064, 0.2459, 0.4064, 0.2459, 0.4064, 0.2459, 0.4064, 0.2459, 0.4064, 0.2459, 0.4064, 0.2459, 0.4064, 0.2459, 0.4064, 0.2459, 0.4064, 0.2459, 0.4064, 0.2459, 0.4064, 0.2459, 0.4064, 0.2459, 0.4064, 0.2459, 0.4064, 0.2459, 0.4064, 0.2459, 0.4064, 0.1999, 0.0234, 0.1999, 0.0234, 0.1999, 0.0234, 0.1999, 0.0234, 0.1999, 0.0234, 0.1999, 0.0234, 0.1999, 0.0234, 0.1999, 0.0234, 0.1999, 0.0234, 0.1999, 0.0234, 0.1999, 0.0234, 0.1999, 0.0234, 0.1999, 0.0234, 0.1999, 0.0234, 0.1999, 0.0234, 0.1999, 0.0234, 0.1999, 0.0234, 0.1999, 0.0234, 0.1999, 0.0234, 0.1999, 0.0234, 0.1999, 0.0234, 0.1999, 0.0234, 0.1999, 0.0234, 0.1999, 0.0234, 0.2366, 0.2859, 0.2366, 0.2859, 0.2366, 0.2859, 0.2366, 0.2859, 0.2366, 0.2859, 0.2366, 0.2859, 0.2366, 0.2859, 0.2366, 0.2859, 0.2366, 0.2859, 0.2366, 0.2859, 0.2366, 0.2859, 0.2366, 0.2859, 0.2366, 0.2859, 0.2366, 0.2859, 0.2366, 0.2859, 0.2366, 0.2859, 0.2366, 0.2859, 0.2366, 0.2859, 0.2366, 0.2859, 0.2366, 0.2859, 0.2366, 0.2859, 0.2366, 0.2859, 0.2366, 0.2859, 0.2366, 0.2859, 0.2366, 0.2859, 0.2366, 0.2859, 0.2366, 0.2859, 0.2366, 0.2859, 0.2366, 0.2859, 0.2366, 0.2859, 0.2366, 0.2859, 0.2366, 0.2859, 0.2366, 0.2859, 0.2366, 0.2859, 0.2366, 0.2859, 0.2366, 0.2859, 0.1999, 0.0234, 0.1999, 0.0234, 0.1999, 0.0234, 0.1999, 0.0234, 0.1999, 0.0234, 0.1999, 0.0234, 0.1999, 0.0234, 0.1999, 0.0234, 0.1999, 0.0234, 0.1999, 0.0234, 0.1999, 0.0234, 0.1999, 0.0234, 0.1999, 0.0234, 0.1999, 0.0234, 0.1999, 0.0234, 0.1999, 0.0234, 0.1999, 0.0234, 0.1999, 0.0234, 0.1999, 0.0234, 0.1999, 0.0234, 0.1999, 0.0234, 0.1999, 0.0234, 0.1999, 0.0234, 0.1999, 0.0234, 0.1999, 0.0234, 0.1999, 0.0234, 0.1999, 0.0234, 0.1999, 0.0234, 0.1999, 0.0234, 0.1999, 0.0234, 0.1999, 0.0234, 0.1999, 0.0234, 0.1999, 0.0234, 0.1999, 0.0234, 0.1999, 0.0234, 0.1999, 0.0234, 0.1999, 0.0234, 0.1999, 0.0234, 0.1999, 0.0234, 0.1999, 0.0234, 0.1999, 0.0234, 0.1999, 0.0234, 0.1999, 0.0234, 0.1999, 0.0234, 0.1999, 0.0234, 0.1999, 0.0234, 0.1999, 0.0234, 0.1999, 0.0234])
me_mesh.materials.append(mat_material_001)
me_mesh.materials.append(mat_material_002)
me_mesh.materials.append(mat_material_003)
me_mesh.materials.append(mat_material_004)
me_mesh.materials.append(mat_material_005)
me_mesh.update()
me_mesh.normals_split_custom_set([tuple(v) for v in zip(*[iter([0.0, 0.0, 1.0, 0.0, 0.0, 1.0, 0.0, 0.0, 1.0, 0.0, 0.0, 1.0, 0.0, 0.0, -1.0, 0.0, 0.0, -1.0, 0.0, 0.0, -1.0, 0.0, 0.0, -1.0, 1.0, 0.0, 0.0, 1.0, 0.0, 0.0, 1.0, 0.0, 0.0, 1.0, 0.0, 0.0, -1.0, 0.0, 0.0, -1.0, 0.0, 0.0, -1.0, 0.0, 0.0, -1.0, 0.0, 0.0, 0.2605, 0.7325, -0.629, 0.2605, 0.7325, -0.629, 0.2605, 0.7325, -0.629, 0.2605, 0.7325, -0.629, -0.2605, 0.7325, -0.629, -0.2605, 0.7325, -0.629, -0.2605, 0.7325, -0.629, -0.2605, 0.7325, -0.629, -0.629, 0.7325, -0.2605, -0.629, 0.7325, -0.2605, -0.629, 0.7325, -0.2605, -0.629, 0.7325, -0.2605, -0.629, 0.7325, 0.2605, -0.629, 0.7325, 0.2605, -0.629, 0.7325, 0.2605, -0.629, 0.7325, 0.2605, -0.2605, 0.7325, 0.629, -0.2605, 0.7325, 0.629, -0.2605, 0.7325, 0.629, -0.2605, 0.7325, 0.629, 0.2605, 0.7325, 0.629, 0.2605, 0.7325, 0.629, 0.2605, 0.7325, 0.629, 0.2605, 0.7325, 0.629, 0.629, 0.7325, 0.2605, 0.629, 0.7325, 0.2605, 0.629, 0.7325, 0.2605, 0.629, 0.7325, 0.2605, 0.629, 0.7325, -0.2605, 0.629, 0.7325, -0.2605, 0.629, 0.7325, -0.2605, 0.629, 0.7325, -0.2605, 0.2777, -0.9197, 0.2777, -2.818e-07, -0.9573, 0.289, -7.838e-07, -1.0, 3.547e-07, 0.289, -0.9573, 1.281e-08, 0.2777, -0.9197, -0.2777, 0.289, -0.9573, 1.281e-08, -7.838e-07, -1.0, 3.547e-07, -3.202e-07, -0.9573, -0.289, -0.2777, -0.9197, -0.2777, -3.202e-07, -0.9573, -0.289, -7.838e-07, -1.0, 3.547e-07, -0.289, -0.9573, -3.842e-08, -0.2777, -0.9197, 0.2777, -0.289, -0.9573, -3.842e-08, -7.838e-07, -1.0, 3.547e-07, -2.818e-07, -0.9573, 0.289, 0.2183, 0.9511, -0.2183, -1.755e-07, 0.9511, -0.3087, 3.789e-07, 1.0, -4.637e-07, -1.755e-07, 0.9511, -0.3087, -0.2183, 0.9511, -0.2183, 3.789e-07, 1.0, -4.637e-07, -0.2183, 0.9511, -0.2183, -0.3087, 0.9511, -7.272e-07, 3.789e-07, 1.0, -4.637e-07, -0.3087, 0.9511, -7.272e-07, -0.2183, 0.9511, 0.2183, 3.789e-07, 1.0, -4.637e-07, -0.2183, 0.9511, 0.2183, -1.693e-07, 0.9511, 0.3087, 3.789e-07, 1.0, -4.637e-07, -1.693e-07, 0.9511, 0.3087, 0.2183, 0.9511, 0.2183, 3.789e-07, 1.0, -4.637e-07, 0.2183, 0.9511, 0.2183, 0.3087, 0.9511, -2.507e-08, 3.789e-07, 1.0, -4.637e-07, 0.3087, 0.9511, -2.507e-08, 0.2183, 0.9511, -0.2183, 3.789e-07, 1.0, -4.637e-07, 0.0, -1.0, 0.0, 0.0, -1.0, 0.0, 0.0, -1.0, 0.0, 0.0, -1.0, 0.0, 0.0, -1.0, 0.0, 0.0, -1.0, 0.0, 0.0, -1.0, 0.0, 0.0, -1.0, 0.0, 0.0, -1.0, -5.878e-07, 0.0, -1.0, -5.878e-07, 0.0, -1.0, -5.878e-07, 0.0, -1.0, -5.878e-07, 0.0, -1.0, 5.878e-07, 0.0, -1.0, 5.878e-07, 0.0, -1.0, 5.878e-07, 0.0, -1.0, 5.878e-07, 0.0, -1.0, 0.0, 0.0, -1.0, 0.0, 0.0, -1.0, 0.0, 0.0, -1.0, 0.0, 0.0, -1.0, 0.0, 0.0, -1.0, 0.0, 0.0, -1.0, 0.0, 0.0, -1.0, 0.0, 0.0, -1.0, 0.0, 0.0, -1.0, 0.0, 0.0, -1.0, 0.0, 0.0, -1.0, 0.0, 0.0, -1.0, 0.0, 0.0, -1.0, 0.0, 0.0, -1.0, 0.0, 0.0, -1.0, 0.0, 0.3775, -0.1646, -0.9113, 0.3775, -0.1646, -0.9113, 0.3775, -0.1646, -0.9113, 0.3775, -0.1646, -0.9113, 0.6403, -0.2762, 0.7168, 0.6403, -0.2762, 0.7168, 0.6403, -0.2762, 0.7168, 0.6403, -0.2762, 0.7168, -0.3608, -0.3336, 0.8709, -0.3608, -0.3336, 0.8709, -0.3608, -0.3336, 0.8709, -0.3608, -0.3336, 0.8709, -0.9126, -0.4012, 0.07854, -0.9126, -0.4012, 0.07854, -0.9126, -0.4012, 0.07854, -0.9126, -0.4012, 0.07854, 0.9113, -0.1646, -0.3775, 0.9113, -0.1646, -0.3775, 0.9113, -0.1646, -0.3775, 0.9113, -0.1646, -0.3775, -0.07856, -0.4012, 0.9126, -0.07856, -0.4012, 0.9126, -0.07856, -0.4012, 0.9126, -0.07856, -0.4012, 0.9126, -0.8709, -0.3336, 0.3608, -0.8709, -0.3336, 0.3608, -0.8709, -0.3336, 0.3608, -0.8709, -0.3336, 0.3608, -0.7168, -0.2762, -0.6403, -0.7168, -0.2762, -0.6403, -0.7168, -0.2762, -0.6403, -0.7168, -0.2762, -0.6403, 0.9113, -0.1646, 0.3775, 0.9113, -0.1646, 0.3775, 0.9113, -0.1646, 0.3775, 0.9113, -0.1646, 0.3775, -0.7168, -0.2762, 0.6403, -0.7168, -0.2762, 0.6403, -0.7168, -0.2762, 0.6403, -0.7168, -0.2762, 0.6403, -0.8709, -0.3336, -0.3608, -0.8709, -0.3336, -0.3608, -0.8709, -0.3336, -0.3608, -0.8709, -0.3336, -0.3608, -0.07854, -0.4012, -0.9126, -0.07854, -0.4012, -0.9126, -0.07854, -0.4012, -0.9126, -0.07854, -0.4012, -0.9126, 0.3775, -0.1646, 0.9113, 0.3775, -0.1646, 0.9113, 0.3775, -0.1646, 0.9113, 0.3775, -0.1646, 0.9113, -0.9126, -0.4012, -0.07854, -0.9126, -0.4012, -0.07854, -0.9126, -0.4012, -0.07854, -0.9126, -0.4012, -0.07854, -0.3608, -0.3336, -0.8709, -0.3608, -0.3336, -0.8709, -0.3608, -0.3336, -0.8709, -0.3608, -0.3336, -0.8709, 0.6403, -0.2762, -0.7168, 0.6403, -0.2762, -0.7168, 0.6403, -0.2762, -0.7168, 0.6403, -0.2762, -0.7168, -0.3775, -0.1646, 0.9113, -0.3775, -0.1646, 0.9113, -0.3775, -0.1646, 0.9113, -0.3775, -0.1646, 0.9113, -0.6403, -0.2762, -0.7168, -0.6403, -0.2762, -0.7168, -0.6403, -0.2762, -0.7168, -0.6403, -0.2762, -0.7168, 0.3608, -0.3336, -0.8709, 0.3608, -0.3336, -0.8709, 0.3608, -0.3336, -0.8709, 0.3608, -0.3336, -0.8709, 0.9126, -0.4012, -0.07856, 0.9126, -0.4012, -0.07856, 0.9126, -0.4012, -0.07856, 0.9126, -0.4012, -0.07856, -0.9113, -0.1646, 0.3775, -0.9113, -0.1646, 0.3775, -0.9113, -0.1646, 0.3775, -0.9113, -0.1646, 0.3775, 0.07854, -0.4012, -0.9126, 0.07854, -0.4012, -0.9126, 0.07854, -0.4012, -0.9126, 0.07854, -0.4012, -0.9126, 0.8709, -0.3336, -0.3607, 0.8709, -0.3336, -0.3607, 0.8709, -0.3336, -0.3607, 0.8709, -0.3336, -0.3607, 0.7168, -0.2762, 0.6403, 0.7168, -0.2762, 0.6403, 0.7168, -0.2762, 0.6403, 0.7168, -0.2762, 0.6403, -0.9113, -0.1646, -0.3775, -0.9113, -0.1646, -0.3775, -0.9113, -0.1646, -0.3775, -0.9113, -0.1646, -0.3775, 0.7168, -0.2762, -0.6403, 0.7168, -0.2762, -0.6403, 0.7168, -0.2762, -0.6403, 0.7168, -0.2762, -0.6403, 0.8709, -0.3336, 0.3608, 0.8709, -0.3336, 0.3608, 0.8709, -0.3336, 0.3608, 0.8709, -0.3336, 0.3608, 0.07856, -0.4012, 0.9126, 0.07856, -0.4012, 0.9126, 0.07856, -0.4012, 0.9126, 0.07856, -0.4012, 0.9126, -0.3775, -0.1646, -0.9113, -0.3775, -0.1646, -0.9113, -0.3775, -0.1646, -0.9113, -0.3775, -0.1646, -0.9113, 0.9126, -0.4012, 0.07856, 0.9126, -0.4012, 0.07856, 0.9126, -0.4012, 0.07856, 0.9126, -0.4012, 0.07856, 0.3608, -0.3336, 0.8709, 0.3608, -0.3336, 0.8709, 0.3608, -0.3336, 0.8709, 0.3608, -0.3336, 0.8709, -0.6403, -0.2762, 0.7168, -0.6403, -0.2762, 0.7168, -0.6403, -0.2762, 0.7168, -0.6403, -0.2762, 0.7168, -6.158e-08, 0.0, 1.0, -7.239e-08, 0.0, 1.0, 5.479e-08, 0.0, 1.0, 4.568e-08, 0.0, 1.0, 0.0, 1.0, 0.0, 0.0, 1.0, 0.0, 0.0, 1.0, 0.0, 0.0, 1.0, 0.0, 0.0, 0.0, -1.0, 0.0, 0.0, -1.0, 0.0, 0.0, -1.0, 0.0, 0.0, -1.0, 0.0, -1.0, 0.0, 0.0, -1.0, 0.0, 0.0, -1.0, 0.0, 0.0, -1.0, 0.0, 1.0, 0.0, 0.0, 1.0, 0.0, 0.0, 1.0, 0.0, 0.0, 1.0, 0.0, 0.0, -1.0, 0.0, 0.0, -1.0, 0.0, 0.0, -1.0, 0.0, 0.0, -1.0, 0.0, 0.0, -1.0, 0.0, 0.0, -1.0, 0.0, 0.0, -1.0, 0.0, 0.0, -1.0, 0.0, 0.0, 0.0, -1.0, 0.0, 0.0, -1.0, 0.0, 0.0, -1.0, 0.0, 0.0, -1.0, 0.0, -0.8881, 0.0, 0.4596, -0.8881, 0.0, 0.4596, -0.8881, 0.0, 0.4596, -0.8881, 0.0, 0.4596, 0.0, 1.0, 0.0, 0.0, 1.0, -2.874e-08, 0.0, 1.0, 5.748e-08, 0.0, 1.0, 0.0, -0.8881, 0.0, -0.4596, -0.8881, 0.0, -0.4596, -0.8881, 0.0, -0.4596, -0.8881, 0.0, -0.4596, 0.0, -1.0, 0.0, 0.0, -1.0, 0.0, 0.0, -1.0, 0.0, 0.0, -1.0, 0.0, 0.0, 0.0, 1.0, 0.0, 0.0, 1.0, 0.0, 0.0, 1.0, 0.0, 0.0, 1.0, 0.0, 1.0, 0.0, 0.0, 1.0, 0.0, 0.0, 1.0, 0.0, 0.0, 1.0, 0.0, 0.0, 0.0, -1.0, 0.0, 0.0, -1.0, 0.0, 0.0, -1.0, 0.0, 0.0, -1.0, 0.0, 1.0, -2.874e-08, 0.0, 1.0, -1.472e-07, 0.0, 1.0, -4.54e-07, 0.0, 1.0, -4.772e-07, 0.0, 1.0, -1.472e-07, 0.0, 1.0, 2.943e-07, 0.0, 1.0, 9.084e-07, 0.0, 1.0, -4.54e-07, 0.0, 1.0, 2.943e-07, 0.0, 1.0, 5.748e-08, 0.0, 1.0, 9.549e-07, 0.0, 1.0, 9.084e-07, 0.0, 1.0, 5.748e-08, 0.0, 1.0, -2.874e-08, 0.0, 1.0, -4.772e-07, 0.0, 1.0, 9.549e-07, 0.0, 0.0, -1.0, 0.0, 0.0, -1.0, 0.0, 0.0, -1.0, 0.0, 0.0, -1.0, -1.0, 0.0, 0.0, -1.0, 0.0, 0.0, -1.0, 0.0, 0.0, -1.0, 0.0, 0.0, 0.0, 0.0, 1.0, 0.0, 0.0, 1.0, 0.0, 0.0, 1.0, 0.0, 0.0, 1.0, 1.0, 0.0, 0.0, 1.0, 0.0, 0.0, 1.0, 0.0, 0.0, 1.0, 0.0, 0.0, -1.91e-08, 0.0, 1.0, 0.0, 0.0, 1.0, 0.0, 0.0, 1.0, 9.3e-09, 0.0, 1.0, 1.0, 0.0, 0.0, 1.0, 0.0, 0.0, 1.0, 0.0, 0.0, 1.0, 0.0, 0.0, 0.0, 0.0, -1.0, 0.0, 0.0, -1.0, 0.0, 0.0, -1.0, 0.0, 0.0, -1.0, 0.0, 1.0, -3.04e-07, 0.0, 1.0, -3.859e-07, 0.0, 1.0, -4.872e-07, 0.0, 1.0, -1.827e-07, 0.0, 1.0, -3.654e-07, 0.0, 1.0, -3.04e-07, 0.0, 1.0, 2.989e-07, 0.0, 1.0, 5.609e-07, 0.0, 1.0, -3.859e-07, 0.0, 1.0, 4.765e-08, 0.0, 1.0, 0.0, 0.0, 1.0, 0.0, 0.0, 1.0, 0.0, 0.0, 1.0, 0.0, 0.0, 1.0, 0.0, 0.0, 1.0, 0.0, 0.0, 1.0, 0.0, 0.0, 1.0, 0.0, 0.0, 1.0, 0.0, 0.0, 1.0, 0.0, 0.0, 1.0, 0.0, 0.0, 1.0, 0.0, 0.0, 1.0, 0.0, 0.0, 1.0, 0.0, 0.0, 1.0, -3.654e-07, 0.0, 1.0, -1.827e-07, 0.0, 1.0, 0.0, 0.0, 0.0, -1.0, 0.0, 0.0, -1.0, 0.0, 0.0, -1.0, 0.0, 0.0, -1.0, 0.0, 0.0, -1.0, 0.0, 0.0, -1.0, 0.0, 0.0, -1.0, 0.0, 0.0, -1.0, 0.0, -1.0, 0.0, 0.0, -1.0, 0.0, 0.0, -1.0, 0.0, 0.0, -1.0, 0.0, 9.3e-09, 0.0, 1.0, 0.0, 0.0, 1.0, 0.0, 0.0, 1.0, 0.0, 0.0, 1.0, 3.682e-08, 0.0, 1.0, 9.3e-09, 0.0, 1.0, 0.0, 0.0, 1.0, 0.0, 0.0, 1.0, 0.0, 1.0, 0.0, 0.0, 1.0, 0.0, 0.0, 1.0, 0.0, 0.0, 1.0, 0.0, 0.0, 0.0, -1.0, 0.0, 0.0, -1.0, 0.0, 0.0, -1.0, 0.0, 0.0, -1.0, -1.0, 0.0, 0.0, -1.0, 0.0, 0.0, -1.0, 0.0, 0.0, -1.0, 0.0, 0.0, 0.0, 0.0, 1.0, 0.0, 0.0, 1.0, 0.0, 0.0, 1.0, 0.0, 0.0, 1.0, 1.0, 0.0, 0.0, 1.0, 0.0, 0.0, 1.0, 0.0, 0.0, 1.0, 0.0, 0.0, 0.0, 1.0, -1.827e-07, 0.0, 1.0, -4.872e-07, 0.0, 1.0, 0.0, 0.0, 1.0, 0.0, 0.0, 1.0, -4.872e-07, 0.0, 1.0, 4.765e-08, 0.0, 1.0, 0.0, 0.0, 1.0, 0.0, 0.0, 1.0, 4.765e-08, 0.0, 1.0, 0.0, 0.0, 1.0, 0.0, 0.0, 1.0, 0.0, 0.0, 1.0, 0.0, 0.0, 1.0, 0.0, 0.0, 1.0, 0.0, 0.0, 1.0, 0.0, 0.0, 1.0, 0.0, 0.0, 1.0, 0.0, 0.0, 1.0, 0.0, 0.0, 1.0, 0.0, 0.0, 1.0, 0.0, 0.0, 1.0, 0.0, 0.0, 1.0, 0.0, 0.0, 1.0, 0.0, 0.0, 1.0, 0.0, 0.0, 1.0, 0.0, 0.0, 1.0, 0.0, 0.0, 1.0, 0.0, 0.0, 1.0, 0.0, 0.0, 1.0, 0.0, 0.0, 1.0, 0.0, 0.0, 1.0, 0.0, 0.0, 1.0, 0.0, 0.0, 1.0, 0.0, 0.0, 1.0, 0.0, 0.0, 1.0, 0.0, 0.0, 1.0, -1.827e-07, 0.0, 1.0, 0.0, 0.0, 1.0, 0.0, 0.0, 1.0, -1.827e-07, 0.0, 1.0, 0.0, 0.0, 1.0, 0.0, 0.0, 1.0, 0.0, 0.0, 1.0, 0.0, 0.0, 1.0, 0.0, 0.0, 1.0, 0.0, 0.0, 1.0, 0.0, 0.0, 1.0, 0.0, 0.0, 1.0, 0.0, 0.0, 1.0, 0.0, 0.0, 1.0, 0.0, 0.0, 0.4612, -0.8873, 0.0, 0.4612, -0.8873, 0.0, 0.4612, -0.8873, 0.0, 0.4612, -0.8873, -0.7567, 0.6537, 0.0, -0.7567, 0.6537, 0.0, -0.7567, 0.6537, 0.0, -0.7567, 0.6537, 0.0, 0.0, 0.461, 0.8874, 0.0, 0.461, 0.8874, 0.0, 0.461, 0.8874, 0.0, 0.461, 0.8874, 0.7567, 0.6537, 0.0, 0.7567, 0.6537, 0.0, 0.7567, 0.6537, 0.0, 0.7567, 0.6537, 0.0, 0.0, 0.4613, -0.8873, 0.0, 0.4613, -0.8873, 0.0, 0.4613, -0.8873, 0.0, 0.4613, -0.8873, -0.7567, 0.6537, 0.0, -0.7567, 0.6537, 0.0, -0.7567, 0.6537, 0.0, -0.7567, 0.6537, 0.0, 0.0, 0.461, 0.8874, 0.0, 0.461, 0.8874, 0.0, 0.461, 0.8874, 0.0, 0.461, 0.8874, 0.7567, 0.6537, 0.0, 0.7567, 0.6537, 0.0, 0.7567, 0.6537, 0.0, 0.7567, 0.6537, 0.0, 0.0, 0.0, 1.0, 0.0, 0.0, 1.0, 0.0, 0.0, 1.0, 0.0, 0.0, 1.0, 1.0, 0.0, 0.0, 1.0, 0.0, 0.0, 1.0, 0.0, 0.0, 1.0, 0.0, 0.0, 0.0, 0.0, -1.0, 0.0, 0.0, -1.0, 0.0, 0.0, -1.0, 0.0, 0.0, -1.0, -1.0, 0.0, 0.0, -1.0, 0.0, 0.0, -1.0, 0.0, 0.0, -1.0, 0.0, 0.0, 0.0, 1.0, 0.0, 0.0, 1.0, 0.0, 0.0, 1.0, 0.0, 0.0, 1.0, 0.0, 0.0, 1.0, 0.0, 0.0, 1.0, -1.827e-07, 0.0, 1.0, 0.0, 0.0, 1.0, 0.0, 0.0, 1.0, 0.0, 0.0, 1.0, 0.0, 0.0, 1.0, 0.0, 0.0, 1.0, 0.0, -7.239e-08, 0.0, 1.0, -1.91e-08, 0.0, 1.0, 9.3e-09, 0.0, 1.0, 5.479e-08, 0.0, 1.0, -8.143e-08, 0.0, 1.0, -1.91e-08, 0.0, 1.0, -7.239e-08, 0.0, 1.0, -6.158e-08, 0.0, 1.0, 9.3e-09, 0.0, 1.0, 3.682e-08, 0.0, 1.0, 4.568e-08, 0.0, 1.0, 5.479e-08, 0.0, 1.0, -6.158e-08, 0.0, 1.0, 4.568e-08, 0.0, 1.0, 3.682e-08, 0.0, 1.0, -8.143e-08, 0.0, 1.0, 0.0, 1.0, 4.765e-08, 0.0, 1.0, 5.609e-07, 0.0, 1.0, 2.989e-07, 0.0, 1.0, 4.765e-08, 0.0, 1.0, 2.989e-07, 0.0, 1.0, 0.0, -1.0, 0.0, -4.776e-06, -1.0, 0.0, -4.776e-06, -1.0, 0.0, -4.776e-06, -1.0, 0.0, -4.776e-06, -0.5, -0.866, 3.582e-06, -0.5, -0.866, 3.582e-06, -0.5, -0.866, 3.582e-06, -0.5, -0.866, 3.582e-06, 0.5, -0.866, -4.776e-06, 0.5, -0.866, -4.776e-06, 0.5, -0.866, -4.776e-06, 0.5, -0.866, -4.776e-06, 1.0, 0.0, 0.0, 1.0, 0.0, 0.0, 1.0, 0.0, 0.0, 1.0, 0.0, 0.0, 0.5, 0.866, -4.776e-06, 0.5, 0.866, -4.776e-06, 0.5, 0.866, -4.776e-06, 0.5, 0.866, -4.776e-06, -0.5, 0.866, 3.582e-06, -0.5, 0.866, 3.582e-06, -0.5, 0.866, 3.582e-06, -0.5, 0.866, 3.582e-06, 1.312e-13, 0.0, -1.0, -1.158e-08, 0.0, -1.0, 2.317e-08, 0.0, -1.0, 2.646e-08, 0.0, -1.0, 1.312e-13, 0.0, -1.0, 2.317e-08, 0.0, -1.0, 2.646e-08, 0.0, -1.0, 2.646e-08, 0.0, -1.0, 2.317e-08, 0.0, -1.0, 8.285e-09, 0.0, -1.0, 2.646e-08, 0.0, -1.0, 2.317e-08, 0.0, -1.0, -3.298e-09, 0.0, -1.0, 8.285e-09, 0.0, -1.0, 2.317e-08, 0.0, -1.0, -1.158e-08, 0.0, -1.0, -3.298e-09, 0.0, -1.0, 2.317e-08, 0.0, -1.0, 3.294e-09, 0.0, 1.0, 4.134e-08, 0.0, 1.0, 1.158e-08, 0.0, 1.0, 4.134e-08, 0.0, 1.0, 2.646e-08, 0.0, 1.0, 1.158e-08, 0.0, 1.0, 2.646e-08, 0.0, 1.0, -1.488e-08, 0.0, 1.0, 1.158e-08, 0.0, 1.0, -1.488e-08, 0.0, 1.0, -1.818e-08, 0.0, 1.0, 1.158e-08, 0.0, 1.0, -1.818e-08, 0.0, 1.0, -1.488e-08, 0.0, 1.0, 1.158e-08, 0.0, 1.0, -1.488e-08, 0.0, 1.0, 3.294e-09, 0.0, 1.0, 1.158e-08, 0.0, 1.0, 0.0, 0.0, -1.0, 0.0, 0.0, -1.0, -1.158e-08, 0.0, -1.0, 1.312e-13, 0.0, -1.0, 2.232e-08, 0.0, -1.0, 0.0, 0.0, -1.0, 1.312e-13, 0.0, -1.0, 2.646e-08, 0.0, -1.0, 2.232e-08, 0.0, -1.0, 2.232e-08, 0.0, -1.0, 2.646e-08, 0.0, -1.0, 2.646e-08, 0.0, -1.0, -2.232e-08, 0.0, -1.0, 2.232e-08, 0.0, -1.0, 2.646e-08, 0.0, -1.0, 8.285e-09, 0.0, -1.0, -2.232e-08, 0.0, -1.0, -2.232e-08, 0.0, -1.0, 8.285e-09, 0.0, -1.0, -3.298e-09, 0.0, -1.0, 0.0, 0.0, -1.0, -2.232e-08, 0.0, -1.0, -3.298e-09, 0.0, -1.0, -1.158e-08, 0.0, -1.0, 2.232e-08, 0.0, 1.0, 4.464e-08, 0.0, 1.0, 4.134e-08, 0.0, 1.0, 3.294e-09, 0.0, 1.0, 4.464e-08, 0.0, 1.0, 2.232e-08, 0.0, 1.0, 2.646e-08, 0.0, 1.0, 4.134e-08, 0.0, 1.0, 2.232e-08, 0.0, 1.0, -2.232e-08, 0.0, 1.0, -1.488e-08, 0.0, 1.0, 2.646e-08, 0.0, 1.0, -2.232e-08, 0.0, 1.0, -4.464e-08, 0.0, 1.0, -1.818e-08, 0.0, 1.0, -1.488e-08, 0.0, 1.0, -4.464e-08, 0.0, 1.0, -2.232e-08, 0.0, 1.0, -1.488e-08, 0.0, 1.0, -1.818e-08, 0.0, 1.0, -2.232e-08, 0.0, 1.0, 2.232e-08, 0.0, 1.0, 3.294e-09, 0.0, 1.0, -1.488e-08, 0.0, 1.0, -1.0, 0.0, 0.0, -1.0, 0.0, 0.0, -1.0, 0.0, 0.0, -1.0, 0.0, 0.0, -0.5, -0.866, 0.0, -0.5, -0.866, 0.0, -0.5, -0.866, 0.0, -0.5, -0.866, 0.0, 0.5, -0.866, 0.0, 0.5, -0.866, 0.0, 0.5, -0.866, 0.0, 0.5, -0.866, 0.0, 1.0, 0.0, 0.0, 1.0, 0.0, 0.0, 1.0, 0.0, 0.0, 1.0, 0.0, 0.0, 0.5, 0.866, 0.0, 0.5, 0.866, 0.0, 0.5, 0.866, 0.0, 0.5, 0.866, 0.0, -0.5, 0.866, 0.0, -0.5, 0.866, 0.0, -0.5, 0.866, 0.0, -0.5, 0.866, 0.0, 5.482e-08, 0.0, -1.0, 6.697e-08, 0.0, -1.0, 0.0, 0.0, -1.0, -6.697e-08, 0.0, -1.0, 5.482e-08, 0.0, -1.0, 0.0, 0.0, -1.0, -5.482e-08, 0.0, -1.0, -6.697e-08, 0.0, -1.0, 0.0, 0.0, -1.0, 0.0, 0.0, -1.0, -5.482e-08, 0.0, -1.0, 0.0, 0.0, -1.0, 0.0, 0.0, -1.0, 0.0, 0.0, -1.0, 0.0, 0.0, -1.0, 6.697e-08, 0.0, -1.0, 0.0, 0.0, -1.0, 0.0, 0.0, -1.0, -5.482e-08, 0.0, 1.0, -5.482e-08, 0.0, 1.0, 4.267e-08, 0.0, 1.0, -5.482e-08, 0.0, 1.0, -5.482e-08, 0.0, 1.0, 4.267e-08, 0.0, 1.0, -5.482e-08, 0.0, 1.0, -4.267e-08, 0.0, 1.0, 4.267e-08, 0.0, 1.0, -4.267e-08, 0.0, 1.0, 2.071e-07, 0.0, 1.0, 4.267e-08, 0.0, 1.0, 2.071e-07, 0.0, 1.0, 1.95e-07, 0.0, 1.0, 4.267e-08, 0.0, 1.0, 1.95e-07, 0.0, 1.0, -5.482e-08, 0.0, 1.0, 4.267e-08, 0.0, 1.0, 8.223e-08, 0.0, -1.0, 1.645e-07, 0.0, -1.0, 6.697e-08, 0.0, -1.0, 5.482e-08, 0.0, -1.0, -1.645e-07, 0.0, -1.0, 8.223e-08, 0.0, -1.0, 5.482e-08, 0.0, -1.0, -6.697e-08, 0.0, -1.0, -8.223e-08, 0.0, -1.0, -1.645e-07, 0.0, -1.0, -6.697e-08, 0.0, -1.0, -5.482e-08, 0.0, -1.0, 0.0, 0.0, -1.0, -8.223e-08, 0.0, -1.0, -5.482e-08, 0.0, -1.0, 0.0, 0.0, -1.0, 0.0, 0.0, -1.0, 0.0, 0.0, -1.0, 0.0, 0.0, -1.0, 0.0, 0.0, -1.0, 1.645e-07, 0.0, -1.0, 0.0, 0.0, -1.0, 0.0, 0.0, -1.0, 6.697e-08, 0.0, -1.0, -8.223e-08, 0.0, 1.0, -8.223e-08, 0.0, 1.0, -5.482e-08, 0.0, 1.0, -5.482e-08, 0.0, 1.0, -8.223e-08, 0.0, 1.0, -8.223e-08, 0.0, 1.0, -5.482e-08, 0.0, 1.0, -5.482e-08, 0.0, 1.0, -8.223e-08, 0.0, 1.0, 0.0, 0.0, 1.0, -4.267e-08, 0.0, 1.0, -5.482e-08, 0.0, 1.0, 0.0, 0.0, 1.0, 2.467e-07, 0.0, 1.0, 2.071e-07, 0.0, 1.0, -4.267e-08, 0.0, 1.0, 2.467e-07, 0.0, 1.0, 1.645e-07, 0.0, 1.0, 1.95e-07, 0.0, 1.0, 2.071e-07, 0.0, 1.0, 1.645e-07, 0.0, 1.0, -8.223e-08, 0.0, 1.0, -5.482e-08, 0.0, 1.0, 1.95e-07, 0.0, 1.0, 0.9987, 0.05017, 1.145e-05, 0.9987, 0.05017, 1.145e-05, 0.5, 0.866, 6.286e-06, 0.5, 0.866, 6.214e-06, -3.224e-06, 1.226e-06, 1.0, -2.369e-06, 9.01e-07, 1.0, 0.0, 0.0, 1.0, 0.0, 0.0, 1.0, -1.0, 0.0, 0.0, -1.0, 0.0, 0.0, -1.0, 0.0, 0.0, -1.0, 0.0, 0.0, 0.0, -1.0, 0.0, 0.0, -1.0, 0.0, 0.0, -1.0, 0.0, 0.0, -1.0, 0.0, -0.501, -0.8655, 0.0, -0.501, -0.8655, 0.0, -0.501, -0.8655, 0.0, -0.501, -0.8655, 0.0, 1.739e-12, 2.039e-06, 1.0, -2.17e-13, 2.039e-06, 1.0, -2.369e-06, 9.01e-07, 1.0, -3.224e-06, 1.226e-06, 1.0, 0.5, 0.866, 4.142e-08, 0.5, 0.866, -4.274e-08, 0.5008, 0.8656, 0.0, 0.5008, 0.8656, 0.0, -1.0, 0.0, 0.0, -0.5, 0.866, -3.786e-08, -0.5, 0.866, 0.0, -1.0, 0.0, 0.0, 3.301e-06, 1.256e-06, 1.0, 0.0, 0.0, 1.0, 0.0, 0.0, 1.0, 2.369e-06, 9.009e-07, 1.0, 1.0, 0.0, 0.0, 1.0, 0.0, 0.0, 1.0, 0.0, 0.0, 1.0, 0.0, 0.0, 0.0, -1.0, 0.0, 0.0, -1.0, 0.0, 0.0, -1.0, 0.0, 0.0, -1.0, 0.0, 0.501, -0.8655, 0.0, 0.501, -0.8655, 0.0, 0.501, -0.8655, 0.0, 0.501, -0.8655, 0.0, 1.739e-12, 2.039e-06, 1.0, 3.301e-06, 1.256e-06, 1.0, 2.369e-06, 9.009e-07, 1.0, -2.17e-13, 2.039e-06, 1.0, -0.5, 0.866, 4.351e-08, -0.5008, 0.8656, 0.0, -0.5008, 0.8656, 0.0, -0.5, 0.866, -4.513e-08, 0.9987, 0.05017, -1.145e-05, 0.5, 0.866, -6.461e-06, 0.5, 0.866, -6.215e-06, 0.9987, 0.05017, -1.145e-05, -2.955e-06, 1.226e-06, -1.0, 0.0, 0.0, -1.0, 0.0, 0.0, -1.0, -2.171e-06, 9.01e-07, -1.0, -1.0, 0.0, 0.0, -1.0, 0.0, 0.0, -1.0, 0.0, 0.0, -1.0, 0.0, 0.0, 0.0, -1.0, 0.0, 0.0, -1.0, 0.0, 0.0, -1.0, 0.0, 0.0, -1.0, 0.0, -0.501, -0.8655, 0.0, -0.501, -0.8655, 0.0, -0.501, -0.8655, 0.0, -0.501, -0.8655, 0.0, 3.042e-12, 2.039e-06, -1.0, -2.955e-06, 1.226e-06, -1.0, -2.171e-06, 9.01e-07, -1.0, 1.085e-12, 2.039e-06, -1.0, 0.5, 0.866, -4.351e-08, 0.5008, 0.8656, 0.0, 0.5008, 0.8656, 0.0, 0.5, 0.866, 4.513e-08, -1.0, 0.0, 0.0, -1.0, 0.0, 0.0, -0.5, 0.866, -3.786e-08, -0.5, 0.866, 0.0, 3.026e-06, 1.256e-06, -1.0, 2.171e-06, 9.009e-07, -1.0, 0.0, 0.0, -1.0, 0.0, 0.0, -1.0, 1.0, 0.0, 0.0, 1.0, 0.0, 0.0, 1.0, 0.0, 0.0, 1.0, 0.0, 0.0, 0.0, -1.0, 0.0, 0.0, -1.0, 0.0, 0.0, -1.0, 0.0, 0.0, -1.0, 0.0, 0.501, -0.8655, 0.0, 0.501, -0.8655, 0.0, 0.501, -0.8655, 0.0, 0.501, -0.8655, 0.0, 3.042e-12, 2.039e-06, -1.0, 1.085e-12, 2.039e-06, -1.0, 2.171e-06, 9.009e-07, -1.0, 3.026e-06, 1.256e-06, -1.0, -0.4999, 0.8661, -4.602e-08, -0.4999, 0.8661, 4.749e-08, -0.5008, 0.8656, 0.0, -0.5008, 0.8656, 0.0, -1.0, 0.0, 0.0, -1.0, 0.0, 0.0, -1.0, 0.0, 0.0, -1.0, 0.0, 0.0, -0.5, -0.866, 0.0, -0.5, -0.866, 0.0, -0.5, -0.866, 0.0, -0.5, -0.866, 0.0, 0.5, -0.866, 0.0, 0.5, -0.866, 0.0, 0.5, -0.866, 0.0, 0.5, -0.866, 0.0, 1.0, 0.0, 0.0, 1.0, 0.0, 0.0, 1.0, 0.0, 0.0, 1.0, 0.0, 0.0, 0.5, 0.866, 0.0, 0.5, 0.866, 0.0, 0.5, 0.866, 0.0, 0.5, 0.866, 0.0, -0.5, 0.866, 0.0, -0.5, 0.866, 0.0, -0.5, 0.866, 0.0, -0.5, 0.866, 0.0, -1.645e-07, 0.0, 1.0, 0.0, 0.0, 1.0, -1.215e-08, 0.0, 1.0, -4.267e-08, 0.0, 1.0, 0.0, 0.0, 1.0, -1.645e-07, 0.0, 1.0, -2.741e-08, 0.0, 1.0, 0.0, 0.0, 1.0, -4.267e-08, 0.0, 1.0, -1.37e-07, 0.0, 1.0, 0.0, 0.0, 1.0, -2.741e-08, 0.0, 1.0, 4.026e-13, 0.0, 1.0, 0.0, 0.0, 1.0, -1.37e-07, 0.0, 1.0, -1.215e-08, 0.0, 1.0, 0.0, 0.0, 1.0, 4.026e-13, 0.0, 1.0, 2.193e-07, 0.0, -1.0, -4.267e-08, 0.0, -1.0, 5.482e-08, 0.0, -1.0, 5.482e-08, 0.0, -1.0, -4.267e-08, 0.0, -1.0, -2.071e-07, 0.0, -1.0, -2.071e-07, 0.0, -1.0, -4.267e-08, 0.0, -1.0, -2.619e-07, 0.0, -1.0, -2.619e-07, 0.0, -1.0, -4.267e-08, 0.0, -1.0, -1.645e-07, 0.0, -1.0, -1.645e-07, 0.0, -1.0, -4.267e-08, 0.0, -1.0, 5.482e-08, 0.0, -1.0, 5.482e-08, 0.0, -1.0, -4.267e-08, 0.0, -1.0, 2.193e-07, 0.0, -1.0, -2.467e-07, 0.0, 1.0, -1.645e-07, 0.0, 1.0, -1.215e-08, 0.0, 1.0, -8.223e-08, 0.0, 1.0, -2.036e-13, 0.0, 1.0, -4.267e-08, 0.0, 1.0, -1.645e-07, 0.0, 1.0, -2.467e-07, 0.0, 1.0, -4.111e-08, 0.0, 1.0, -2.741e-08, 0.0, 1.0, -4.267e-08, 0.0, 1.0, -2.036e-13, 0.0, 1.0, -2.056e-07, 0.0, 1.0, -1.37e-07, 0.0, 1.0, -2.741e-08, 0.0, 1.0, -4.111e-08, 0.0, 1.0, 4.75e-13, 0.0, 1.0, 4.026e-13, 0.0, 1.0, -1.37e-07, 0.0, 1.0, -2.056e-07, 0.0, 1.0, -8.223e-08, 0.0, 1.0, -1.215e-08, 0.0, 1.0, 4.026e-13, 0.0, 1.0, 4.75e-13, 0.0, 1.0, 3.289e-07, 0.0, -1.0, 2.193e-07, 0.0, -1.0, 5.482e-08, 0.0, -1.0, 8.223e-08, 0.0, -1.0, 8.223e-08, 0.0, -1.0, 5.482e-08, 0.0, -1.0, -2.071e-07, 0.0, -1.0, -2.467e-07, 0.0, -1.0, -2.467e-07, 0.0, -1.0, -2.071e-07, 0.0, -1.0, -2.619e-07, 0.0, -1.0, -3.289e-07, 0.0, -1.0, -3.289e-07, 0.0, -1.0, -2.619e-07, 0.0, -1.0, -1.645e-07, 0.0, -1.0, -2.467e-07, 0.0, -1.0, -2.467e-07, 0.0, -1.0, -1.645e-07, 0.0, -1.0, 5.482e-08, 0.0, -1.0, 8.223e-08, 0.0, -1.0, 8.223e-08, 0.0, -1.0, 5.482e-08, 0.0, -1.0, 2.193e-07, 0.0, -1.0, 3.289e-07, 0.0, -1.0])] * 3)])

# ---- objects
ob_sm_prop_hotdogcart_01 = bpy.data.objects.new('SM_Prop_HotdogCart_01', me_mesh)

# ---- transforms, parenting, visibility, modifiers, constraints
ob_sm_prop_hotdogcart_01.location = (0.0, 0.0, 0.0)
ob_sm_prop_hotdogcart_01.rotation_euler = (1.571, -0.0, 0.0)
ob_sm_prop_hotdogcart_01.scale = (0.01, 0.01, 0.01)
ob_sm_prop_hotdogcart_01.color = (0.8, 0.8, 0.8, 1.0)

# ---- collection membership
scene.collection.objects.link(ob_sm_prop_hotdogcart_01)

# ---- scene / render settings (as saved in the file)
scene.frame_start = 1; scene.frame_end = 250; scene.frame_set(1)
scene.render.engine = 'BLENDER_EEVEE_NEXT'
scene.cycles.sampling_pattern = 'TABULATED_SOBOL'
scene.view_settings.view_transform = 'Filmic'
bpy.context.view_layer.update()

# ---- added for rendering (the .blend has no active camera and no usable light): camera, sun
cam_auto = bpy.data.cameras.new('AutoCamera')
cam_auto.lens = 50.0
cam_auto.sensor_width = 36.0
cam_auto.clip_end = 1000.0
ob_auto_camera = bpy.data.objects.new('AutoCamera', cam_auto)
scene.collection.objects.link(ob_auto_camera)
ob_auto_camera.location = (1.14756, -1.46543, 1.34262)
ob_auto_camera.rotation_euler = (1.09748, -7.21219e-08, 0.694738)
scene.camera = ob_auto_camera
light_auto_sun = bpy.data.lights.new('AutoSun', 'SUN')
light_auto_sun.energy = 3.0
light_auto_sun.angle = 0.0523599
ob_auto_sun = bpy.data.objects.new('AutoSun', light_auto_sun)
scene.collection.objects.link(ob_auto_sun)
ob_auto_sun.rotation_euler = (0.872665, 0.174533, 0.523599)
bpy.context.view_layer.update()
